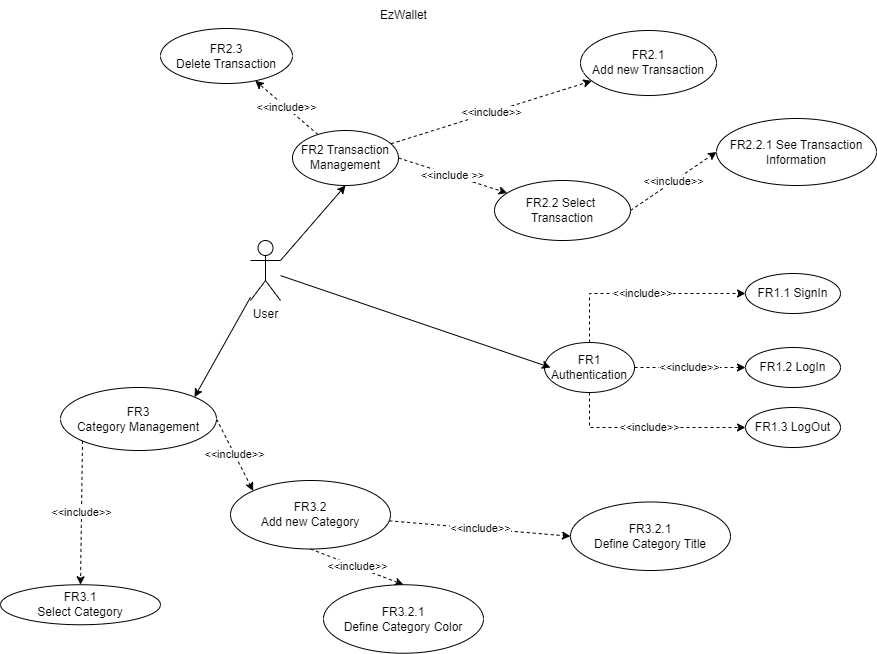

The diagram above was exported from draw.io. Its source (the exported page's mxGraphModel, read from the mxfile embedded in the PNG):
<mxGraphModel dx="2150" dy="1217" grid="1" gridSize="10" guides="1" tooltips="1" connect="1" arrows="1" fold="1" page="1" pageScale="1" pageWidth="827" pageHeight="500" math="0" shadow="0">
  <root>
    <mxCell id="0" />
    <mxCell id="1" parent="0" />
    <mxCell id="woA3LwDRspt_zoJIxi1G-4" value="EzWallet" style="text;html=1;align=center;verticalAlign=middle;resizable=0;points=[];autosize=1;strokeColor=none;fillColor=none;" parent="1" vertex="1">
      <mxGeometry x="138" y="-360" width="70" height="30" as="geometry" />
    </mxCell>
    <mxCell id="woA3LwDRspt_zoJIxi1G-8" value="&amp;lt;&amp;lt;include &amp;gt;&amp;gt;" style="rounded=0;orthogonalLoop=1;jettySize=auto;html=1;exitX=1;exitY=0.5;exitDx=0;exitDy=0;dashed=1;" parent="1" source="woA3LwDRspt_zoJIxi1G-5" target="woA3LwDRspt_zoJIxi1G-7" edge="1">
      <mxGeometry relative="1" as="geometry" />
    </mxCell>
    <mxCell id="Q3VFNIuOqHv40yMuyLMf-11" value="&amp;lt;&amp;lt;include&amp;gt;&amp;gt;" style="rounded=0;orthogonalLoop=1;jettySize=auto;html=1;dashed=1;align=center;" edge="1" parent="1" source="woA3LwDRspt_zoJIxi1G-5" target="Q3VFNIuOqHv40yMuyLMf-10">
      <mxGeometry relative="1" as="geometry" />
    </mxCell>
    <mxCell id="Q3VFNIuOqHv40yMuyLMf-13" value="&amp;lt;&amp;lt;include&amp;gt;&amp;gt;" style="rounded=0;orthogonalLoop=1;jettySize=auto;html=1;dashed=1;" edge="1" parent="1" source="woA3LwDRspt_zoJIxi1G-5" target="Q3VFNIuOqHv40yMuyLMf-12">
      <mxGeometry relative="1" as="geometry" />
    </mxCell>
    <mxCell id="woA3LwDRspt_zoJIxi1G-5" value="FR2 Transaction Management" style="ellipse;whiteSpace=wrap;html=1;" parent="1" vertex="1">
      <mxGeometry x="62" y="-230" width="106" height="55" as="geometry" />
    </mxCell>
    <mxCell id="woA3LwDRspt_zoJIxi1G-16" value="&amp;lt;&amp;lt;include&amp;gt;&amp;gt;" style="rounded=0;orthogonalLoop=1;jettySize=auto;html=1;exitX=1;exitY=0.5;exitDx=0;exitDy=0;entryX=0;entryY=0.5;entryDx=0;entryDy=0;dashed=1;" parent="1" source="woA3LwDRspt_zoJIxi1G-7" target="woA3LwDRspt_zoJIxi1G-15" edge="1">
      <mxGeometry relative="1" as="geometry" />
    </mxCell>
    <mxCell id="woA3LwDRspt_zoJIxi1G-7" value="FR2.2 Select&amp;nbsp; Transaction" style="ellipse;whiteSpace=wrap;html=1;" parent="1" vertex="1">
      <mxGeometry x="264" y="-180" width="136" height="60" as="geometry" />
    </mxCell>
    <mxCell id="Q3VFNIuOqHv40yMuyLMf-27" style="rounded=0;orthogonalLoop=1;jettySize=auto;html=1;exitX=1;exitY=0.3333333333333333;exitDx=0;exitDy=0;exitPerimeter=0;entryX=0.5;entryY=1;entryDx=0;entryDy=0;" edge="1" parent="1" source="woA3LwDRspt_zoJIxi1G-10" target="woA3LwDRspt_zoJIxi1G-5">
      <mxGeometry relative="1" as="geometry" />
    </mxCell>
    <mxCell id="woA3LwDRspt_zoJIxi1G-10" value="User" style="shape=umlActor;verticalLabelPosition=bottom;verticalAlign=top;html=1;outlineConnect=0;" parent="1" vertex="1">
      <mxGeometry x="20" y="-120" width="30" height="60" as="geometry" />
    </mxCell>
    <mxCell id="Q3VFNIuOqHv40yMuyLMf-16" value="&amp;lt;&amp;lt;include&amp;gt;&amp;gt;" style="rounded=0;orthogonalLoop=1;jettySize=auto;html=1;exitX=0;exitY=1;exitDx=0;exitDy=0;entryX=0.5;entryY=0;entryDx=0;entryDy=0;dashed=1;" edge="1" parent="1" source="woA3LwDRspt_zoJIxi1G-11" target="woA3LwDRspt_zoJIxi1G-14">
      <mxGeometry relative="1" as="geometry" />
    </mxCell>
    <mxCell id="Q3VFNIuOqHv40yMuyLMf-20" value="&amp;lt;&amp;lt;include&amp;gt;&amp;gt;" style="rounded=0;orthogonalLoop=1;jettySize=auto;html=1;exitX=1;exitY=0.5;exitDx=0;exitDy=0;entryX=0;entryY=0;entryDx=0;entryDy=0;dashed=1;" edge="1" parent="1" source="woA3LwDRspt_zoJIxi1G-11" target="Q3VFNIuOqHv40yMuyLMf-19">
      <mxGeometry relative="1" as="geometry" />
    </mxCell>
    <mxCell id="woA3LwDRspt_zoJIxi1G-11" value="FR3&lt;br&gt;Category Management" style="ellipse;whiteSpace=wrap;html=1;" parent="1" vertex="1">
      <mxGeometry x="-170" y="27" width="156" height="63" as="geometry" />
    </mxCell>
    <mxCell id="woA3LwDRspt_zoJIxi1G-12" style="rounded=0;orthogonalLoop=1;jettySize=auto;html=1;exitX=1;exitY=0;exitDx=0;exitDy=0;endArrow=none;endFill=0;startArrow=classic;startFill=1;" parent="1" source="woA3LwDRspt_zoJIxi1G-11" target="woA3LwDRspt_zoJIxi1G-10" edge="1">
      <mxGeometry relative="1" as="geometry">
        <mxPoint x="164" y="130" as="targetPoint" />
        <mxPoint x="284" y="130" as="sourcePoint" />
      </mxGeometry>
    </mxCell>
    <mxCell id="woA3LwDRspt_zoJIxi1G-14" value="FR3.1&lt;br&gt;Select Category" style="ellipse;whiteSpace=wrap;html=1;" parent="1" vertex="1">
      <mxGeometry x="-230" y="224.25" width="160" height="40" as="geometry" />
    </mxCell>
    <mxCell id="woA3LwDRspt_zoJIxi1G-15" value="FR2.2.1 See Transaction Information" style="ellipse;whiteSpace=wrap;html=1;" parent="1" vertex="1">
      <mxGeometry x="486" y="-242" width="160" height="67" as="geometry" />
    </mxCell>
    <mxCell id="woA3LwDRspt_zoJIxi1G-25" value="&amp;lt;&amp;lt;include&amp;gt;&amp;gt;" style="edgeStyle=orthogonalEdgeStyle;rounded=0;orthogonalLoop=1;jettySize=auto;html=1;exitX=0.5;exitY=0;exitDx=0;exitDy=0;entryX=0;entryY=0.5;entryDx=0;entryDy=0;dashed=1;" parent="1" source="woA3LwDRspt_zoJIxi1G-18" target="woA3LwDRspt_zoJIxi1G-22" edge="1">
      <mxGeometry relative="1" as="geometry" />
    </mxCell>
    <mxCell id="woA3LwDRspt_zoJIxi1G-26" value="&amp;lt;&amp;lt;include&amp;gt;&amp;gt;" style="edgeStyle=orthogonalEdgeStyle;rounded=0;orthogonalLoop=1;jettySize=auto;html=1;exitX=1;exitY=0.5;exitDx=0;exitDy=0;entryX=0;entryY=0.5;entryDx=0;entryDy=0;dashed=1;" parent="1" source="woA3LwDRspt_zoJIxi1G-18" target="woA3LwDRspt_zoJIxi1G-23" edge="1">
      <mxGeometry relative="1" as="geometry" />
    </mxCell>
    <mxCell id="woA3LwDRspt_zoJIxi1G-27" value="&amp;lt;&amp;lt;include&amp;gt;&amp;gt;" style="edgeStyle=orthogonalEdgeStyle;rounded=0;orthogonalLoop=1;jettySize=auto;html=1;exitX=0.5;exitY=1;exitDx=0;exitDy=0;entryX=0;entryY=0.5;entryDx=0;entryDy=0;dashed=1;" parent="1" source="woA3LwDRspt_zoJIxi1G-18" target="woA3LwDRspt_zoJIxi1G-24" edge="1">
      <mxGeometry relative="1" as="geometry" />
    </mxCell>
    <mxCell id="woA3LwDRspt_zoJIxi1G-18" value="FR1&lt;br&gt;Authentication" style="ellipse;whiteSpace=wrap;html=1;" parent="1" vertex="1">
      <mxGeometry x="314" y="-18" width="90" height="50" as="geometry" />
    </mxCell>
    <mxCell id="woA3LwDRspt_zoJIxi1G-20" style="rounded=0;orthogonalLoop=1;jettySize=auto;html=1;endArrow=none;endFill=0;startArrow=classic;startFill=1;" parent="1" target="woA3LwDRspt_zoJIxi1G-10" edge="1">
      <mxGeometry relative="1" as="geometry">
        <mxPoint x="134" y="305" as="targetPoint" />
        <mxPoint x="320" y="7" as="sourcePoint" />
      </mxGeometry>
    </mxCell>
    <mxCell id="woA3LwDRspt_zoJIxi1G-22" value="FR1.1 SignIn" style="ellipse;whiteSpace=wrap;html=1;" parent="1" vertex="1">
      <mxGeometry x="515" y="-87" width="95" height="40" as="geometry" />
    </mxCell>
    <mxCell id="woA3LwDRspt_zoJIxi1G-23" value="FR1.2 LogIn" style="ellipse;whiteSpace=wrap;html=1;" parent="1" vertex="1">
      <mxGeometry x="515" y="-13" width="95" height="40" as="geometry" />
    </mxCell>
    <mxCell id="woA3LwDRspt_zoJIxi1G-24" value="FR1.3 LogOut" style="ellipse;whiteSpace=wrap;html=1;" parent="1" vertex="1">
      <mxGeometry x="515" y="47" width="95" height="40" as="geometry" />
    </mxCell>
    <mxCell id="Q3VFNIuOqHv40yMuyLMf-10" value="FR2.1&lt;br&gt;Add new Transaction" style="ellipse;whiteSpace=wrap;html=1;" vertex="1" parent="1">
      <mxGeometry x="350" y="-330" width="136" height="65" as="geometry" />
    </mxCell>
    <mxCell id="Q3VFNIuOqHv40yMuyLMf-12" value="FR2.3&lt;br&gt;Delete Transaction" style="ellipse;whiteSpace=wrap;html=1;" vertex="1" parent="1">
      <mxGeometry x="-70" y="-332" width="132" height="55" as="geometry" />
    </mxCell>
    <mxCell id="Q3VFNIuOqHv40yMuyLMf-22" value="&amp;lt;&amp;lt;include&amp;gt;&amp;gt;" style="rounded=0;orthogonalLoop=1;jettySize=auto;html=1;dashed=1;entryX=0;entryY=0.5;entryDx=0;entryDy=0;" edge="1" parent="1" source="Q3VFNIuOqHv40yMuyLMf-19" target="Q3VFNIuOqHv40yMuyLMf-21">
      <mxGeometry relative="1" as="geometry" />
    </mxCell>
    <mxCell id="Q3VFNIuOqHv40yMuyLMf-26" value="&amp;lt;&amp;lt;include&amp;gt;&amp;gt;" style="rounded=0;orthogonalLoop=1;jettySize=auto;html=1;exitX=0.5;exitY=1;exitDx=0;exitDy=0;entryX=0.5;entryY=0;entryDx=0;entryDy=0;dashed=1;" edge="1" parent="1" source="Q3VFNIuOqHv40yMuyLMf-19" target="Q3VFNIuOqHv40yMuyLMf-23">
      <mxGeometry relative="1" as="geometry" />
    </mxCell>
    <mxCell id="Q3VFNIuOqHv40yMuyLMf-19" value="FR3.2&lt;br&gt;Add new Category" style="ellipse;whiteSpace=wrap;html=1;" vertex="1" parent="1">
      <mxGeometry y="120" width="160" height="68.5" as="geometry" />
    </mxCell>
    <mxCell id="Q3VFNIuOqHv40yMuyLMf-21" value="FR3.2.1&lt;br&gt;Define Category Title" style="ellipse;whiteSpace=wrap;html=1;" vertex="1" parent="1">
      <mxGeometry x="340" y="141.5" width="160" height="68.5" as="geometry" />
    </mxCell>
    <mxCell id="Q3VFNIuOqHv40yMuyLMf-23" value="FR3.2.1&lt;br&gt;Define Category Color" style="ellipse;whiteSpace=wrap;html=1;" vertex="1" parent="1">
      <mxGeometry x="93" y="224.25" width="160" height="68.5" as="geometry" />
    </mxCell>
  </root>
</mxGraphModel>